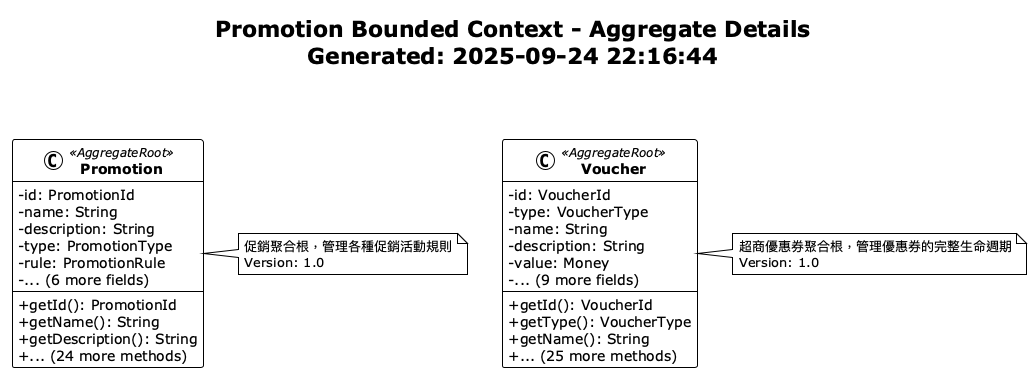

The diagram above was rendered by PlantUML. Its source (embedded in the PNG):
@startuml Promotion Aggregate Details
!theme plain
skinparam classAttributeIconSize 0
skinparam classFontStyle bold

title Promotion Bounded Context - Aggregate Details\nGenerated: 2025-09-24 22:16:44\n\n

class Promotion <<AggregateRoot>> {
  -id: PromotionId
  -name: String
  -description: String
  -type: PromotionType
  -rule: PromotionRule
  -... (6 more fields)
  --
  +getId(): PromotionId
  +getName(): String
  +getDescription(): String
  +... (24 more methods)
}

note right of Promotion
  促銷聚合根，管理各種促銷活動規則
  Version: 1.0
end note

class Voucher <<AggregateRoot>> {
  -id: VoucherId
  -type: VoucherType
  -name: String
  -description: String
  -value: Money
  -... (9 more fields)
  --
  +getId(): VoucherId
  +getType(): VoucherType
  +getName(): String
  +... (25 more methods)
}

note right of Voucher
  超商優惠券聚合根，管理優惠券的完整生命週期
  Version: 1.0
end note


' Relationships

@enduml